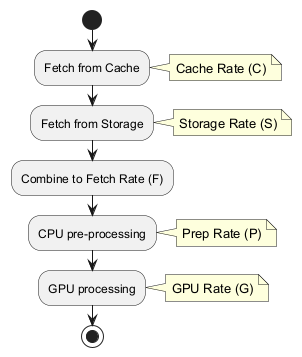

The diagram above was rendered by PlantUML. Its source (embedded in the PNG):
@startuml
start

:Fetch from Cache;
note right: Cache Rate (C)

:Fetch from Storage;
note right: Storage Rate (S)

:Combine to Fetch Rate (F);

:CPU pre-processing;
note right: Prep Rate (P)

:GPU processing;
note right: GPU Rate (G)

stop
@enduml